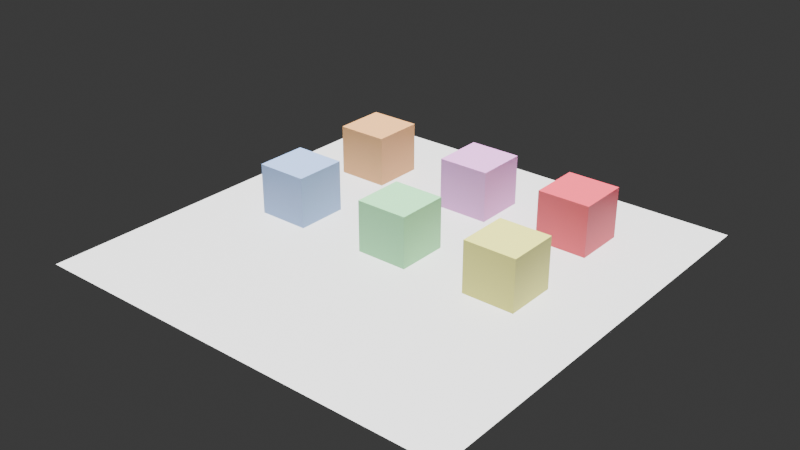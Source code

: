 # Source: cubes.blend  (saved by Blender 4.2.66; exported with 4.5.12 LTS)
import bpy
from mathutils import Matrix  # noqa: F401  (used for matrix-valued properties, if any)

bpy.ops.wm.read_factory_settings(use_empty=True)
scene = bpy.context.scene
scene.name = 'Scene'

# ---- collections
col_collection = bpy.data.collections.new('Collection'); scene.collection.children.link(col_collection)

# ---- materials (node trees are filled in below, after node groups)
mat_material_001 = bpy.data.materials.new('Material.001')
mat_material_002 = bpy.data.materials.new('Material.002')
mat_material_003 = bpy.data.materials.new('Material.003')
mat_material_004 = bpy.data.materials.new('Material.004')
mat_material_005 = bpy.data.materials.new('Material.005')
mat_material_006 = bpy.data.materials.new('Material.006')
mat_material_007 = bpy.data.materials.new('Material.007')

# ---- material node trees
mat_material_001.use_nodes = True; mat_material_001.node_tree.nodes.clear()
_N = mat_material_001.node_tree.nodes; _L = mat_material_001.node_tree.links
n0 = _N.new('ShaderNodeBsdfPrincipled'); n0.name = 'Principled BSDF'; n0.location = (10, 300)
n1 = _N.new('ShaderNodeOutputMaterial'); n1.name = 'Material Output'; n1.location = (300, 300)
_L.new(n0.outputs[0], n1.inputs[0])
n1.is_active_output = True
mat_material_002.use_nodes = True; mat_material_002.node_tree.nodes.clear()
_N = mat_material_002.node_tree.nodes; _L = mat_material_002.node_tree.links
n0 = _N.new('ShaderNodeBsdfPrincipled'); n0.name = 'Principled BSDF'; n0.location = (10, 300)
n0.inputs[0].default_value = (0.3307, 0.8001, 0.3931, 1.0)
n1 = _N.new('ShaderNodeOutputMaterial'); n1.name = 'Material Output'; n1.location = (300, 300)
_L.new(n0.outputs[0], n1.inputs[0])
n1.is_active_output = True
mat_material_003.use_nodes = True; mat_material_003.node_tree.nodes.clear()
_N = mat_material_003.node_tree.nodes; _L = mat_material_003.node_tree.links
n0 = _N.new('ShaderNodeBsdfPrincipled'); n0.name = 'Principled BSDF'; n0.location = (10, 300)
n0.inputs[0].default_value = (0.8001, 0.788, 0.1912, 1.0)
n1 = _N.new('ShaderNodeOutputMaterial'); n1.name = 'Material Output'; n1.location = (300, 300)
_L.new(n0.outputs[0], n1.inputs[0])
n1.is_active_output = True
mat_material_004.use_nodes = True; mat_material_004.node_tree.nodes.clear()
_N = mat_material_004.node_tree.nodes; _L = mat_material_004.node_tree.links
n0 = _N.new('ShaderNodeBsdfPrincipled'); n0.name = 'Principled BSDF'; n0.location = (10, 300)
n0.inputs[0].default_value = (0.3375, 0.4873, 0.8002, 1.0)
n1 = _N.new('ShaderNodeOutputMaterial'); n1.name = 'Material Output'; n1.location = (300, 300)
_L.new(n0.outputs[0], n1.inputs[0])
n1.is_active_output = True
mat_material_005.use_nodes = True; mat_material_005.node_tree.nodes.clear()
_N = mat_material_005.node_tree.nodes; _L = mat_material_005.node_tree.links
n0 = _N.new('ShaderNodeBsdfPrincipled'); n0.name = 'Principled BSDF'; n0.location = (10, 300)
n0.inputs[0].default_value = (0.8002, 0.3502, 0.7796, 1.0)
n1 = _N.new('ShaderNodeOutputMaterial'); n1.name = 'Material Output'; n1.location = (300, 300)
_L.new(n0.outputs[0], n1.inputs[0])
n1.is_active_output = True
mat_material_006.use_nodes = True; mat_material_006.node_tree.nodes.clear()
_N = mat_material_006.node_tree.nodes; _L = mat_material_006.node_tree.links
n0 = _N.new('ShaderNodeBsdfPrincipled'); n0.name = 'Principled BSDF'; n0.location = (10, 300)
n0.inputs[0].default_value = (0.8001, 0.41, 0.1592, 1.0)
n1 = _N.new('ShaderNodeOutputMaterial'); n1.name = 'Material Output'; n1.location = (300, 300)
_L.new(n0.outputs[0], n1.inputs[0])
n1.is_active_output = True
mat_material_007.use_nodes = True; mat_material_007.node_tree.nodes.clear()
_N = mat_material_007.node_tree.nodes; _L = mat_material_007.node_tree.links
n0 = _N.new('ShaderNodeBsdfPrincipled'); n0.name = 'Principled BSDF'; n0.location = (10, 300)
n0.inputs[0].default_value = (0.8002, 0.07749, 0.1242, 1.0)
n1 = _N.new('ShaderNodeOutputMaterial'); n1.name = 'Material Output'; n1.location = (300, 300)
_L.new(n0.outputs[0], n1.inputs[0])
n1.is_active_output = True

# ---- world
world_world = bpy.data.worlds.new('World'); scene.world = world_world
world_world.use_nodes = True; world_world.node_tree.nodes.clear()
_N = world_world.node_tree.nodes; _L = world_world.node_tree.links
n0 = _N.new('ShaderNodeOutputWorld'); n0.name = 'World Output'; n0.location = (300, 300)
n1 = _N.new('ShaderNodeBackground'); n1.name = 'Background'; n1.location = (10, 300)
n1.inputs[0].default_value = (0.05088, 0.05088, 0.05088, 1.0)
_L.new(n1.outputs[0], n0.inputs[0])
n0.is_active_output = True
world_world.color = (0.05088, 0.05088, 0.05088)
world_world.sun_shadow_jitter_overblur = 0.0

# ---- lights
light_sun = bpy.data.lights.new('Sun', 'SUN')

# ---- meshes
me_plane = bpy.data.meshes.new('Plane')
me_plane.from_pydata([(-1.0, -1.0, 0.0), (1.0, -1.0, 0.0), (-1.0, 1.0, 0.0), (1.0, 1.0, 0.0)], [], [(0, 1, 3, 2)])
_uv = me_plane.uv_layers.new(name='UVMap')
_uv.uv.foreach_set('vector', [0.0, 0.0, 1.0, 0.0, 1.0, 1.0, 0.0, 1.0])
me_plane.materials.append(mat_material_001)
me_plane.update()
me_cube_001 = bpy.data.meshes.new('Cube.001')
me_cube_001.from_pydata([(-1.0, -1.0, -1.0), (-1.0, -1.0, 1.0), (-1.0, 1.0, -1.0), (-1.0, 1.0, 1.0), (1.0, -1.0, -1.0), (1.0, -1.0, 1.0), (1.0, 1.0, -1.0), (1.0, 1.0, 1.0)], [], [(0, 1, 3, 2), (2, 3, 7, 6), (6, 7, 5, 4), (4, 5, 1, 0), (2, 6, 4, 0), (7, 3, 1, 5)])
_uv = me_cube_001.uv_layers.new(name='UVMap')
_uv.uv.foreach_set('vector', [0.375, 0.0, 0.625, 0.0, 0.625, 0.25, 0.375, 0.25, 0.375, 0.25, 0.625, 0.25, 0.625, 0.5, 0.375, 0.5, 0.375, 0.5, 0.625, 0.5, 0.625, 0.75, 0.375, 0.75, 0.375, 0.75, 0.625, 0.75, 0.625, 1.0, 0.375, 1.0, 0.125, 0.5, 0.375, 0.5, 0.375, 0.75, 0.125, 0.75, 0.625, 0.5, 0.875, 0.5, 0.875, 0.75, 0.625, 0.75])
me_cube_001.materials.append(mat_material_002)
me_cube_001.update()
me_cube_002 = bpy.data.meshes.new('Cube.002')
me_cube_002.from_pydata([(-1.0, -1.0, -1.0), (-1.0, -1.0, 1.0), (-1.0, 1.0, -1.0), (-1.0, 1.0, 1.0), (1.0, -1.0, -1.0), (1.0, -1.0, 1.0), (1.0, 1.0, -1.0), (1.0, 1.0, 1.0)], [], [(0, 1, 3, 2), (2, 3, 7, 6), (6, 7, 5, 4), (4, 5, 1, 0), (2, 6, 4, 0), (7, 3, 1, 5)])
_uv = me_cube_002.uv_layers.new(name='UVMap')
_uv.uv.foreach_set('vector', [0.375, 0.0, 0.625, 0.0, 0.625, 0.25, 0.375, 0.25, 0.375, 0.25, 0.625, 0.25, 0.625, 0.5, 0.375, 0.5, 0.375, 0.5, 0.625, 0.5, 0.625, 0.75, 0.375, 0.75, 0.375, 0.75, 0.625, 0.75, 0.625, 1.0, 0.375, 1.0, 0.125, 0.5, 0.375, 0.5, 0.375, 0.75, 0.125, 0.75, 0.625, 0.5, 0.875, 0.5, 0.875, 0.75, 0.625, 0.75])
me_cube_002.materials.append(mat_material_003)
me_cube_002.update()
me_cube_003 = bpy.data.meshes.new('Cube.003')
me_cube_003.from_pydata([(-1.0, -1.0, -1.0), (-1.0, -1.0, 1.0), (-1.0, 1.0, -1.0), (-1.0, 1.0, 1.0), (1.0, -1.0, -1.0), (1.0, -1.0, 1.0), (1.0, 1.0, -1.0), (1.0, 1.0, 1.0)], [], [(0, 1, 3, 2), (2, 3, 7, 6), (6, 7, 5, 4), (4, 5, 1, 0), (2, 6, 4, 0), (7, 3, 1, 5)])
_uv = me_cube_003.uv_layers.new(name='UVMap')
_uv.uv.foreach_set('vector', [0.375, 0.0, 0.625, 0.0, 0.625, 0.25, 0.375, 0.25, 0.375, 0.25, 0.625, 0.25, 0.625, 0.5, 0.375, 0.5, 0.375, 0.5, 0.625, 0.5, 0.625, 0.75, 0.375, 0.75, 0.375, 0.75, 0.625, 0.75, 0.625, 1.0, 0.375, 1.0, 0.125, 0.5, 0.375, 0.5, 0.375, 0.75, 0.125, 0.75, 0.625, 0.5, 0.875, 0.5, 0.875, 0.75, 0.625, 0.75])
me_cube_003.materials.append(mat_material_004)
me_cube_003.update()
me_cube_004 = bpy.data.meshes.new('Cube.004')
me_cube_004.from_pydata([(-1.0, -1.0, -1.0), (-1.0, -1.0, 1.0), (-1.0, 1.0, -1.0), (-1.0, 1.0, 1.0), (1.0, -1.0, -1.0), (1.0, -1.0, 1.0), (1.0, 1.0, -1.0), (1.0, 1.0, 1.0)], [], [(0, 1, 3, 2), (2, 3, 7, 6), (6, 7, 5, 4), (4, 5, 1, 0), (2, 6, 4, 0), (7, 3, 1, 5)])
_uv = me_cube_004.uv_layers.new(name='UVMap')
_uv.uv.foreach_set('vector', [0.375, 0.0, 0.625, 0.0, 0.625, 0.25, 0.375, 0.25, 0.375, 0.25, 0.625, 0.25, 0.625, 0.5, 0.375, 0.5, 0.375, 0.5, 0.625, 0.5, 0.625, 0.75, 0.375, 0.75, 0.375, 0.75, 0.625, 0.75, 0.625, 1.0, 0.375, 1.0, 0.125, 0.5, 0.375, 0.5, 0.375, 0.75, 0.125, 0.75, 0.625, 0.5, 0.875, 0.5, 0.875, 0.75, 0.625, 0.75])
me_cube_004.materials.append(mat_material_005)
me_cube_004.update()
me_cube_005 = bpy.data.meshes.new('Cube.005')
me_cube_005.from_pydata([(-1.0, -1.0, -1.0), (-1.0, -1.0, 1.0), (-1.0, 1.0, -1.0), (-1.0, 1.0, 1.0), (1.0, -1.0, -1.0), (1.0, -1.0, 1.0), (1.0, 1.0, -1.0), (1.0, 1.0, 1.0)], [], [(0, 1, 3, 2), (2, 3, 7, 6), (6, 7, 5, 4), (4, 5, 1, 0), (2, 6, 4, 0), (7, 3, 1, 5)])
_uv = me_cube_005.uv_layers.new(name='UVMap')
_uv.uv.foreach_set('vector', [0.375, 0.0, 0.625, 0.0, 0.625, 0.25, 0.375, 0.25, 0.375, 0.25, 0.625, 0.25, 0.625, 0.5, 0.375, 0.5, 0.375, 0.5, 0.625, 0.5, 0.625, 0.75, 0.375, 0.75, 0.375, 0.75, 0.625, 0.75, 0.625, 1.0, 0.375, 1.0, 0.125, 0.5, 0.375, 0.5, 0.375, 0.75, 0.125, 0.75, 0.625, 0.5, 0.875, 0.5, 0.875, 0.75, 0.625, 0.75])
me_cube_005.materials.append(mat_material_006)
me_cube_005.update()
me_cube_006 = bpy.data.meshes.new('Cube.006')
me_cube_006.from_pydata([(-1.0, -1.0, -1.0), (-1.0, -1.0, 1.0), (-1.0, 1.0, -1.0), (-1.0, 1.0, 1.0), (1.0, -1.0, -1.0), (1.0, -1.0, 1.0), (1.0, 1.0, -1.0), (1.0, 1.0, 1.0)], [], [(0, 1, 3, 2), (2, 3, 7, 6), (6, 7, 5, 4), (4, 5, 1, 0), (2, 6, 4, 0), (7, 3, 1, 5)])
_uv = me_cube_006.uv_layers.new(name='UVMap')
_uv.uv.foreach_set('vector', [0.375, 0.0, 0.625, 0.0, 0.625, 0.25, 0.375, 0.25, 0.375, 0.25, 0.625, 0.25, 0.625, 0.5, 0.375, 0.5, 0.375, 0.5, 0.625, 0.5, 0.625, 0.75, 0.375, 0.75, 0.375, 0.75, 0.625, 0.75, 0.625, 1.0, 0.375, 1.0, 0.125, 0.5, 0.375, 0.5, 0.375, 0.75, 0.125, 0.75, 0.625, 0.5, 0.875, 0.5, 0.875, 0.75, 0.625, 0.75])
me_cube_006.materials.append(mat_material_007)
me_cube_006.update()

# ---- objects
ob_plane = bpy.data.objects.new('Plane', me_plane)
ob_cube = bpy.data.objects.new('Cube', me_cube_001)
ob_sun = bpy.data.objects.new('Sun', light_sun)
ob_cube_001 = bpy.data.objects.new('Cube.001', me_cube_002)
ob_cube_002 = bpy.data.objects.new('Cube.002', me_cube_003)
ob_cube_003 = bpy.data.objects.new('Cube.003', me_cube_004)
ob_cube_004 = bpy.data.objects.new('Cube.004', me_cube_005)
ob_cube_005 = bpy.data.objects.new('Cube.005', me_cube_006)

# ---- transforms, parenting, visibility, modifiers, constraints
ob_plane.location = (0.0, 0.0, 0.0)
ob_plane.scale = (8.257, 8.257, 8.257)
ob_cube.location = (0.0, 0.0, 0.9504)
ob_sun.location = (0.0, 0.0, 5.504)
ob_cube_001.location = (4.427, 0.0, 0.9504)
ob_cube_002.location = (-4.688, 0.0, 0.9504)
ob_cube_003.location = (0.0, 4.547, 0.9504)
ob_cube_004.location = (-4.879, 4.547, 0.9504)
ob_cube_005.location = (4.238, 4.547, 0.9504)

# ---- collection membership
col_collection.objects.link(ob_plane)
col_collection.objects.link(ob_cube)
col_collection.objects.link(ob_sun)
col_collection.objects.link(ob_cube_001)
col_collection.objects.link(ob_cube_002)
col_collection.objects.link(ob_cube_003)
col_collection.objects.link(ob_cube_004)
col_collection.objects.link(ob_cube_005)

# ---- scene / render settings (as saved in the file)
scene.frame_start = 1; scene.frame_end = 250; scene.frame_set(1)
scene.render.engine = 'BLENDER_EEVEE_NEXT'
bpy.context.view_layer.update()

# ---- added for rendering (the .blend has no active camera): camera
cam_auto = bpy.data.cameras.new('AutoCamera')
cam_auto.lens = 50.0
cam_auto.sensor_width = 36.0
cam_auto.clip_end = 1000.0
ob_auto_camera = bpy.data.objects.new('AutoCamera', cam_auto)
scene.collection.objects.link(ob_auto_camera)
ob_auto_camera.location = (21.6871, -26.0245, 18.3001)
ob_auto_camera.rotation_euler = (1.09748, -7.21219e-08, 0.694738)
scene.camera = ob_auto_camera
bpy.context.view_layer.update()
